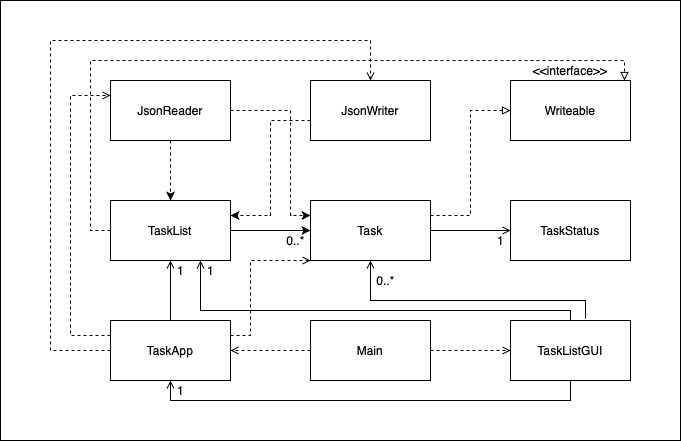

The diagram above was exported from draw.io. Its source (the exported page's mxGraphModel, read from the mxfile embedded in the PNG):
<mxGraphModel dx="946" dy="620" grid="1" gridSize="10" guides="1" tooltips="1" connect="1" arrows="1" fold="1" page="1" pageScale="1" pageWidth="850" pageHeight="1100" math="0" shadow="0">
  <root>
    <mxCell id="0" />
    <mxCell id="1" parent="0" />
    <mxCell id="bXEjiC2ab67ouYbF-7pE-19" value="" style="edgeStyle=orthogonalEdgeStyle;rounded=0;orthogonalLoop=1;jettySize=auto;html=1;dashed=1;" edge="1" parent="1" source="bXEjiC2ab67ouYbF-7pE-4" target="bXEjiC2ab67ouYbF-7pE-13">
      <mxGeometry relative="1" as="geometry" />
    </mxCell>
    <mxCell id="bXEjiC2ab67ouYbF-7pE-21" value="" style="edgeStyle=orthogonalEdgeStyle;rounded=0;orthogonalLoop=1;jettySize=auto;html=1;dashed=1;entryX=0;entryY=0.25;entryDx=0;entryDy=0;" edge="1" parent="1" source="bXEjiC2ab67ouYbF-7pE-4" target="bXEjiC2ab67ouYbF-7pE-14">
      <mxGeometry relative="1" as="geometry">
        <Array as="points">
          <mxPoint x="300" y="150" />
          <mxPoint x="300" y="255" />
        </Array>
      </mxGeometry>
    </mxCell>
    <mxCell id="bXEjiC2ab67ouYbF-7pE-4" value="JsonReader" style="rounded=0;whiteSpace=wrap;html=1;" vertex="1" parent="1">
      <mxGeometry x="120" y="120" width="120" height="60" as="geometry" />
    </mxCell>
    <mxCell id="bXEjiC2ab67ouYbF-7pE-20" value="" style="edgeStyle=orthogonalEdgeStyle;rounded=0;orthogonalLoop=1;jettySize=auto;html=1;dashed=1;entryX=1;entryY=0.25;entryDx=0;entryDy=0;" edge="1" parent="1" source="bXEjiC2ab67ouYbF-7pE-5" target="bXEjiC2ab67ouYbF-7pE-13">
      <mxGeometry relative="1" as="geometry">
        <Array as="points">
          <mxPoint x="280" y="160" />
          <mxPoint x="280" y="255" />
        </Array>
      </mxGeometry>
    </mxCell>
    <mxCell id="bXEjiC2ab67ouYbF-7pE-5" value="JsonWriter" style="rounded=0;whiteSpace=wrap;html=1;" vertex="1" parent="1">
      <mxGeometry x="320" y="120" width="120" height="60" as="geometry" />
    </mxCell>
    <mxCell id="bXEjiC2ab67ouYbF-7pE-8" value="Writeable" style="rounded=0;whiteSpace=wrap;html=1;" vertex="1" parent="1">
      <mxGeometry x="520" y="120" width="120" height="60" as="geometry" />
    </mxCell>
    <mxCell id="bXEjiC2ab67ouYbF-7pE-23" value="" style="edgeStyle=orthogonalEdgeStyle;rounded=0;orthogonalLoop=1;jettySize=auto;html=1;dashed=1;entryX=0.95;entryY=0;entryDx=0;entryDy=0;entryPerimeter=0;endArrow=block;endFill=0;" edge="1" parent="1" source="bXEjiC2ab67ouYbF-7pE-13" target="bXEjiC2ab67ouYbF-7pE-8">
      <mxGeometry relative="1" as="geometry">
        <Array as="points">
          <mxPoint x="100" y="270" />
          <mxPoint x="100" y="100" />
          <mxPoint x="634" y="100" />
        </Array>
      </mxGeometry>
    </mxCell>
    <mxCell id="bXEjiC2ab67ouYbF-7pE-24" value="" style="edgeStyle=orthogonalEdgeStyle;rounded=0;orthogonalLoop=1;jettySize=auto;html=1;" edge="1" parent="1" source="bXEjiC2ab67ouYbF-7pE-13" target="bXEjiC2ab67ouYbF-7pE-14">
      <mxGeometry relative="1" as="geometry" />
    </mxCell>
    <mxCell id="bXEjiC2ab67ouYbF-7pE-13" value="TaskList" style="rounded=0;whiteSpace=wrap;html=1;" vertex="1" parent="1">
      <mxGeometry x="120" y="240" width="120" height="60" as="geometry" />
    </mxCell>
    <mxCell id="bXEjiC2ab67ouYbF-7pE-27" value="" style="edgeStyle=orthogonalEdgeStyle;rounded=0;orthogonalLoop=1;jettySize=auto;html=1;endArrow=block;endFill=0;entryX=0;entryY=0.5;entryDx=0;entryDy=0;dashed=1;exitX=1;exitY=0.25;exitDx=0;exitDy=0;" edge="1" parent="1" source="bXEjiC2ab67ouYbF-7pE-14" target="bXEjiC2ab67ouYbF-7pE-8">
      <mxGeometry relative="1" as="geometry" />
    </mxCell>
    <mxCell id="bXEjiC2ab67ouYbF-7pE-29" value="" style="edgeStyle=orthogonalEdgeStyle;rounded=0;orthogonalLoop=1;jettySize=auto;html=1;endArrow=open;endFill=0;" edge="1" parent="1" source="bXEjiC2ab67ouYbF-7pE-14" target="bXEjiC2ab67ouYbF-7pE-15">
      <mxGeometry relative="1" as="geometry" />
    </mxCell>
    <mxCell id="bXEjiC2ab67ouYbF-7pE-14" value="Task" style="rounded=0;whiteSpace=wrap;html=1;" vertex="1" parent="1">
      <mxGeometry x="320" y="240" width="120" height="60" as="geometry" />
    </mxCell>
    <mxCell id="bXEjiC2ab67ouYbF-7pE-15" value="TaskStatus" style="rounded=0;whiteSpace=wrap;html=1;" vertex="1" parent="1">
      <mxGeometry x="520" y="240" width="120" height="60" as="geometry" />
    </mxCell>
    <mxCell id="bXEjiC2ab67ouYbF-7pE-31" style="edgeStyle=orthogonalEdgeStyle;rounded=0;orthogonalLoop=1;jettySize=auto;html=1;exitX=0;exitY=0.25;exitDx=0;exitDy=0;entryX=0;entryY=0.25;entryDx=0;entryDy=0;endArrow=open;endFill=0;dashed=1;" edge="1" parent="1" source="bXEjiC2ab67ouYbF-7pE-16" target="bXEjiC2ab67ouYbF-7pE-4">
      <mxGeometry relative="1" as="geometry">
        <Array as="points">
          <mxPoint x="80" y="375" />
          <mxPoint x="80" y="135" />
        </Array>
      </mxGeometry>
    </mxCell>
    <mxCell id="bXEjiC2ab67ouYbF-7pE-33" value="" style="edgeStyle=orthogonalEdgeStyle;rounded=0;orthogonalLoop=1;jettySize=auto;html=1;dashed=1;endArrow=open;endFill=0;entryX=0.5;entryY=0;entryDx=0;entryDy=0;" edge="1" parent="1" source="bXEjiC2ab67ouYbF-7pE-16" target="bXEjiC2ab67ouYbF-7pE-5">
      <mxGeometry relative="1" as="geometry">
        <Array as="points">
          <mxPoint x="60" y="390" />
          <mxPoint x="60" y="80" />
          <mxPoint x="380" y="80" />
        </Array>
      </mxGeometry>
    </mxCell>
    <mxCell id="bXEjiC2ab67ouYbF-7pE-34" value="" style="edgeStyle=orthogonalEdgeStyle;rounded=0;orthogonalLoop=1;jettySize=auto;html=1;endArrow=open;endFill=0;" edge="1" parent="1" source="bXEjiC2ab67ouYbF-7pE-16" target="bXEjiC2ab67ouYbF-7pE-13">
      <mxGeometry relative="1" as="geometry" />
    </mxCell>
    <mxCell id="bXEjiC2ab67ouYbF-7pE-36" value="" style="edgeStyle=orthogonalEdgeStyle;rounded=0;orthogonalLoop=1;jettySize=auto;html=1;endArrow=open;endFill=0;entryX=0;entryY=1;entryDx=0;entryDy=0;dashed=1;exitX=1;exitY=0.25;exitDx=0;exitDy=0;" edge="1" parent="1" source="bXEjiC2ab67ouYbF-7pE-16" target="bXEjiC2ab67ouYbF-7pE-14">
      <mxGeometry relative="1" as="geometry">
        <Array as="points">
          <mxPoint x="260" y="375" />
          <mxPoint x="260" y="300" />
        </Array>
      </mxGeometry>
    </mxCell>
    <mxCell id="bXEjiC2ab67ouYbF-7pE-16" value="TaskApp" style="rounded=0;whiteSpace=wrap;html=1;" vertex="1" parent="1">
      <mxGeometry x="120" y="360" width="120" height="60" as="geometry" />
    </mxCell>
    <mxCell id="bXEjiC2ab67ouYbF-7pE-37" value="" style="edgeStyle=orthogonalEdgeStyle;rounded=0;orthogonalLoop=1;jettySize=auto;html=1;dashed=1;endArrow=open;endFill=0;" edge="1" parent="1" source="bXEjiC2ab67ouYbF-7pE-17" target="bXEjiC2ab67ouYbF-7pE-16">
      <mxGeometry relative="1" as="geometry" />
    </mxCell>
    <mxCell id="bXEjiC2ab67ouYbF-7pE-38" value="" style="edgeStyle=orthogonalEdgeStyle;rounded=0;orthogonalLoop=1;jettySize=auto;html=1;dashed=1;endArrow=open;endFill=0;" edge="1" parent="1" source="bXEjiC2ab67ouYbF-7pE-17" target="bXEjiC2ab67ouYbF-7pE-18">
      <mxGeometry relative="1" as="geometry" />
    </mxCell>
    <mxCell id="bXEjiC2ab67ouYbF-7pE-17" value="Main" style="rounded=0;whiteSpace=wrap;html=1;" vertex="1" parent="1">
      <mxGeometry x="320" y="360" width="120" height="60" as="geometry" />
    </mxCell>
    <mxCell id="bXEjiC2ab67ouYbF-7pE-39" value="" style="edgeStyle=orthogonalEdgeStyle;rounded=0;orthogonalLoop=1;jettySize=auto;html=1;endArrow=open;endFill=0;entryX=0.75;entryY=1;entryDx=0;entryDy=0;" edge="1" parent="1" source="bXEjiC2ab67ouYbF-7pE-18" target="bXEjiC2ab67ouYbF-7pE-13">
      <mxGeometry relative="1" as="geometry">
        <Array as="points">
          <mxPoint x="580" y="350" />
          <mxPoint x="210" y="350" />
        </Array>
      </mxGeometry>
    </mxCell>
    <mxCell id="bXEjiC2ab67ouYbF-7pE-41" value="" style="edgeStyle=orthogonalEdgeStyle;rounded=0;orthogonalLoop=1;jettySize=auto;html=1;endArrow=open;endFill=0;entryX=0.5;entryY=1;entryDx=0;entryDy=0;exitX=0.625;exitY=-0.033;exitDx=0;exitDy=0;exitPerimeter=0;" edge="1" parent="1" source="bXEjiC2ab67ouYbF-7pE-18" target="bXEjiC2ab67ouYbF-7pE-14">
      <mxGeometry relative="1" as="geometry">
        <Array as="points">
          <mxPoint x="595" y="340" />
          <mxPoint x="380" y="340" />
        </Array>
      </mxGeometry>
    </mxCell>
    <mxCell id="bXEjiC2ab67ouYbF-7pE-43" value="" style="edgeStyle=orthogonalEdgeStyle;rounded=0;orthogonalLoop=1;jettySize=auto;html=1;endArrow=open;endFill=0;entryX=0.5;entryY=1;entryDx=0;entryDy=0;" edge="1" parent="1" source="bXEjiC2ab67ouYbF-7pE-18" target="bXEjiC2ab67ouYbF-7pE-16">
      <mxGeometry relative="1" as="geometry">
        <Array as="points">
          <mxPoint x="580" y="440" />
          <mxPoint x="180" y="440" />
        </Array>
      </mxGeometry>
    </mxCell>
    <mxCell id="bXEjiC2ab67ouYbF-7pE-18" value="TaskListGUI" style="rounded=0;whiteSpace=wrap;html=1;" vertex="1" parent="1">
      <mxGeometry x="520" y="360" width="120" height="60" as="geometry" />
    </mxCell>
    <mxCell id="bXEjiC2ab67ouYbF-7pE-22" value="&amp;lt;&amp;lt;interface&amp;gt;&amp;gt;" style="text;html=1;strokeColor=none;fillColor=none;align=center;verticalAlign=middle;whiteSpace=wrap;rounded=0;" vertex="1" parent="1">
      <mxGeometry x="560" y="100" width="40" height="20" as="geometry" />
    </mxCell>
    <mxCell id="bXEjiC2ab67ouYbF-7pE-26" value="0..*" style="text;html=1;align=center;verticalAlign=middle;resizable=0;points=[];autosize=1;strokeColor=none;" vertex="1" parent="1">
      <mxGeometry x="290" y="270" width="30" height="20" as="geometry" />
    </mxCell>
    <mxCell id="bXEjiC2ab67ouYbF-7pE-30" value="1" style="text;html=1;align=center;verticalAlign=middle;resizable=0;points=[];autosize=1;strokeColor=none;" vertex="1" parent="1">
      <mxGeometry x="500" y="270" width="20" height="20" as="geometry" />
    </mxCell>
    <mxCell id="bXEjiC2ab67ouYbF-7pE-35" value="1" style="text;html=1;align=center;verticalAlign=middle;resizable=0;points=[];autosize=1;strokeColor=none;" vertex="1" parent="1">
      <mxGeometry x="180" y="300" width="20" height="20" as="geometry" />
    </mxCell>
    <mxCell id="bXEjiC2ab67ouYbF-7pE-40" value="1" style="text;html=1;align=center;verticalAlign=middle;resizable=0;points=[];autosize=1;strokeColor=none;" vertex="1" parent="1">
      <mxGeometry x="210" y="300" width="20" height="20" as="geometry" />
    </mxCell>
    <mxCell id="bXEjiC2ab67ouYbF-7pE-42" value="0..*" style="text;html=1;align=center;verticalAlign=middle;resizable=0;points=[];autosize=1;strokeColor=none;" vertex="1" parent="1">
      <mxGeometry x="380" y="310" width="30" height="20" as="geometry" />
    </mxCell>
    <mxCell id="bXEjiC2ab67ouYbF-7pE-44" value="1" style="text;html=1;align=center;verticalAlign=middle;resizable=0;points=[];autosize=1;strokeColor=none;" vertex="1" parent="1">
      <mxGeometry x="180" y="420" width="20" height="20" as="geometry" />
    </mxCell>
    <mxCell id="bXEjiC2ab67ouYbF-7pE-45" value="" style="rounded=0;whiteSpace=wrap;html=1;fillColor=none;" vertex="1" parent="1">
      <mxGeometry x="10" y="40" width="680" height="440" as="geometry" />
    </mxCell>
  </root>
</mxGraphModel>